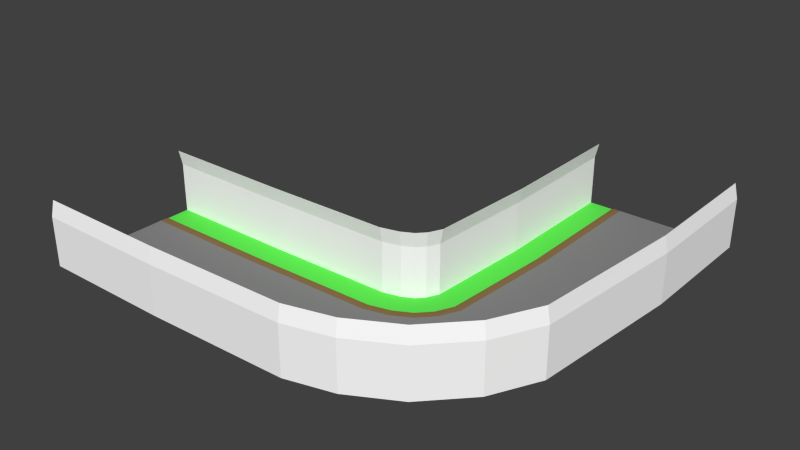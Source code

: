 # Source: left_90.blend  (saved by Blender 2.79.0; exported with 4.5.12 LTS)
import bpy
from mathutils import Matrix  # noqa: F401  (used for matrix-valued properties, if any)

bpy.ops.wm.read_factory_settings(use_empty=True)
scene = bpy.context.scene
scene.name = 'Scene'

# ---- collections
col_collection_1 = bpy.data.collections.new('Collection 1'); scene.collection.children.link(col_collection_1)

# ---- materials (node trees are filled in below, after node groups)
mat_grey = bpy.data.materials.new('grey')
mat_grey.alpha_threshold = 0.0
mat_grey.use_transparent_shadow = False
mat_grey.diffuse_color = (1.0, 1.0, 1.0, 1.0)
mat_grey.roughness = 0.5
mat_asphalt = bpy.data.materials.new('asphalt')
mat_asphalt.alpha_threshold = 0.0
mat_asphalt.use_transparent_shadow = False
mat_asphalt.diffuse_color = (0.2462, 0.2462, 0.2462, 1.0)
mat_asphalt.roughness = 0.5
mat_asphalt.specular_intensity = 0.0
mat_brown = bpy.data.materials.new('brown')
mat_brown.alpha_threshold = 0.0
mat_brown.use_transparent_shadow = False
mat_brown.diffuse_color = (0.2529, 0.1569, 0.06666, 1.0)
mat_brown.roughness = 0.5
mat_brown.specular_intensity = 0.0
mat_green = bpy.data.materials.new('green')
mat_green.alpha_threshold = 0.0
mat_green.use_transparent_shadow = False
mat_green.diffuse_color = (0.1169, 0.8, 0.08475, 1.0)
mat_green.roughness = 0.5

# ---- material node trees

# ---- world
world_world = bpy.data.worlds.new('World'); scene.world = world_world
world_world.color = (0.05088, 0.05088, 0.05088)
world_world.use_sun_shadow = False
world_world.sun_shadow_jitter_overblur = 0.0
world_world.cycles.sampling_method = 'NONE'
world_world.cycles.sample_map_resolution = 256

# ---- meshes
me_plane = bpy.data.meshes.new('Plane')
me_plane.from_pydata([(-9.537e-07, 4.99, 0.0), (40.01, 41.61, 0.0), (-9.537e-07, 5.529, 0.0), (39.47, 41.61, 0.0), (-9.537e-07, 5.839, -0.02544), (39.16, 41.61, -0.02544), (-9.537e-07, 6.087, -0.1019), (38.91, 41.61, -0.1019), (-9.537e-07, 8.966, 5.86), (36.03, 41.61, 5.86), (-9.537e-07, 8.531, 7.702), (36.47, 41.61, 7.702), (-9.537e-07, 7.152, -0.1019), (37.85, 41.61, -0.1019), (-9.537e-07, 8.96, -0.1019), (36.04, 41.61, -0.1019), (-9.537e-07, 0.0, 0.0), (45.0, 41.61, 0.0), (-9.537e-07, -4.99, 0.0), (49.99, 41.61, 0.0), (-9.537e-07, -5.529, 0.0), (50.53, 41.61, 0.0), (-9.537e-07, -5.839, -0.02544), (50.84, 41.61, -0.02544), (-9.537e-07, -6.087, -0.1019), (51.09, 41.61, -0.1019), (-9.537e-07, -8.966, 5.86), (53.97, 41.61, 5.86), (-9.537e-07, -8.531, 7.702), (53.53, 41.61, 7.702), (-9.537e-07, -7.152, -0.1019), (52.15, 41.61, -0.1019), (-9.537e-07, -8.96, -0.1019), (53.96, 41.61, -0.1019), (16.0, 0.0, 0.0), (31.98, 0.3663, 0.0), (43.82, 9.736, 0.0), (45.0, 25.61, 0.0), (40.01, 25.61, 0.0), (39.11, 11.38, 0.0), (31.17, 5.29, 0.0), (16.0, 4.99, 0.0), (16.0, 5.529, 0.0), (31.08, 5.822, 0.0), (38.6, 11.55, 1.192e-07), (39.47, 25.61, 0.0), (16.0, 5.839, -0.02544), (31.03, 6.128, -0.02544), (38.3, 11.65, -0.02544), (39.16, 25.61, -0.02544), (16.0, 6.087, -0.1019), (30.99, 6.373, -0.1019), (38.07, 11.74, -0.1019), (38.91, 25.61, -0.1019), (16.0, 8.966, 5.86), (30.52, 9.213, 5.86), (35.35, 12.68, 5.86), (36.03, 25.61, 5.86), (16.0, 8.531, 7.702), (30.6, 8.785, 7.702), (35.76, 12.54, 7.702), (36.47, 25.61, 7.702), (16.0, 7.152, -0.1019), (30.82, 7.423, -0.1019), (37.06, 12.09, -0.1019), (37.85, 25.61, -0.1019), (16.0, 8.96, -0.1019), (30.53, 9.208, -0.1019), (35.36, 12.68, -0.1019), (36.04, 25.61, -0.1019), (49.99, 25.61, 0.0), (48.53, 8.097, 0.0), (32.79, -4.557, 0.0), (16.0, -4.99, 0.0), (16.0, -5.529, 0.0), (32.87, -5.089, 0.0), (49.04, 7.92, -1.192e-07), (50.53, 25.61, 0.0), (16.0, -5.839, -0.02544), (32.93, -5.395, -0.02544), (49.33, 7.818, -0.02544), (50.84, 25.61, -0.02544), (16.0, -6.087, -0.1019), (32.97, -5.641, -0.1019), (49.57, 7.737, -0.1019), (51.09, 25.61, -0.1019), (16.0, -8.966, 5.86), (33.43, -8.481, 5.86), (52.29, 6.791, 5.86), (53.97, 25.61, 5.86), (16.0, -8.531, 7.702), (33.36, -8.052, 7.702), (51.88, 6.934, 7.702), (53.53, 25.61, 7.702), (16.0, -7.152, -0.1019), (33.14, -6.691, -0.1019), (50.57, 7.387, -0.1019), (52.15, 25.61, -0.1019), (16.0, -8.96, -0.1019), (33.43, -8.475, -0.1019), (52.28, 6.793, -0.1019), (53.96, 25.61, -0.1019), (39.32, 3.3, 0.0), (36.29, 7.267, 0.0), (35.96, 7.696, 0.0), (35.77, 7.943, -0.02544), (35.62, 8.14, -0.1019), (33.88, 10.43, 5.86), (34.14, 10.08, 7.702), (34.98, 8.987, -0.1019), (33.88, 10.42, -0.1019), (42.34, -0.6667, 0.0), (42.67, -1.095, 0.0), (42.86, -1.342, -0.02544), (43.01, -1.54, -0.1019), (44.75, -3.828, 5.86), (44.49, -3.483, 7.702), (43.65, -2.386, -0.1019), (44.75, -3.824, -0.1019), (42.05, 6.174, 0.0), (37.51, 9.32, 0.0), (37.25, 9.497, -0.02544), (37.05, 9.638, -0.1019), (34.68, 11.28, 5.86), (35.04, 11.03, 7.702), (36.17, 10.24, -0.1019), (34.68, 11.27, -0.1019), (46.6, 3.028, 0.0), (46.85, 2.852, -0.02544), (47.06, 2.71, -0.1019), (49.42, 1.073, 5.86), (49.07, 1.32, 7.702), (47.93, 2.105, -0.1019), (49.42, 1.076, -0.1019), (37.95, 9.013, 1.192e-07), (46.15, 3.335, -1.192e-07), (34.02, 6.039, 0.0), (37.64, -3.262, 0.0), (35.83, 1.389, 0.0), (33.83, 6.541, 0.0), (33.71, 6.83, -0.02544), (33.62, 7.062, -0.1019), (32.58, 9.744, 5.86), (32.74, 9.339, 7.702), (33.24, 8.054, -0.1019), (32.58, 9.739, -0.1019), (37.84, -3.764, 0.0), (37.95, -4.053, -0.02544), (38.04, -4.285, -0.1019), (39.08, -6.967, 5.86), (38.92, -6.562, 7.702), (38.42, -5.277, -0.1019), (39.08, -6.962, -0.1019)], [], [(37, 17, 1, 38), (42, 2, 0, 41), (45, 3, 5, 49), (49, 5, 7, 53), (53, 7, 13, 65), (69, 15, 9, 57), (57, 9, 11, 61), (62, 66, 14, 12), (37, 70, 19, 17), (74, 73, 18, 20), (77, 81, 23, 21), (81, 85, 25, 23), (85, 97, 31, 25), (101, 89, 27, 33), (89, 93, 29, 27), (94, 30, 32, 98), (31, 97, 101, 33), (97, 96, 100, 101), (151, 95, 99, 152), (95, 94, 98, 99), (26, 28, 90, 86), (86, 90, 91, 87), (130, 131, 92, 88), (88, 92, 93, 89), (32, 26, 86, 98), (98, 86, 87, 99), (133, 130, 88, 100), (100, 88, 89, 101), (24, 30, 94, 82), (82, 94, 95, 83), (129, 132, 96, 84), (84, 96, 97, 85), (22, 24, 82, 78), (78, 82, 83, 79), (128, 129, 84, 80), (80, 84, 85, 81), (20, 22, 78, 74), (74, 78, 79, 75), (127, 128, 80, 76), (76, 80, 81, 77), (21, 19, 70, 77), (77, 70, 71, 76), (146, 137, 72, 75), (75, 72, 73, 74), (16, 18, 73, 34), (34, 73, 72, 35), (119, 135, 71, 36), (36, 71, 70, 37), (13, 15, 69, 65), (65, 69, 68, 64), (144, 145, 67, 63), (63, 67, 66, 62), (8, 54, 58, 10), (54, 55, 59, 58), (123, 56, 60, 124), (56, 57, 61, 60), (14, 66, 54, 8), (66, 67, 55, 54), (126, 68, 56, 123), (68, 69, 57, 56), (6, 50, 62, 12), (50, 51, 63, 62), (122, 52, 64, 125), (52, 53, 65, 64), (4, 46, 50, 6), (46, 47, 51, 50), (121, 48, 52, 122), (48, 49, 53, 52), (2, 42, 46, 4), (42, 43, 47, 46), (120, 44, 48, 121), (44, 45, 49, 48), (3, 45, 38, 1), (45, 44, 39, 38), (139, 43, 40, 136), (43, 42, 41, 40), (16, 34, 41, 0), (34, 35, 40, 41), (119, 36, 39, 134), (36, 37, 38, 39), (138, 102, 103, 136), (120, 104, 103, 134), (139, 104, 105, 140), (140, 105, 106, 141), (141, 106, 109, 144), (145, 110, 107, 142), (142, 107, 108, 143), (125, 126, 110, 109), (138, 137, 111, 102), (127, 135, 111, 112), (146, 147, 113, 112), (147, 148, 114, 113), (148, 151, 117, 114), (152, 149, 115, 118), (149, 150, 116, 115), (132, 117, 118, 133), (96, 132, 133, 100), (76, 71, 135, 127), (64, 68, 126, 125), (44, 120, 134, 39), (102, 119, 134, 103), (104, 120, 121, 105), (105, 121, 122, 106), (106, 122, 125, 109), (110, 126, 123, 107), (107, 123, 124, 108), (102, 111, 135, 119), (112, 113, 128, 127), (113, 114, 129, 128), (114, 117, 132, 129), (118, 115, 130, 133), (115, 116, 131, 130), (87, 91, 150, 149), (99, 87, 149, 152), (83, 95, 151, 148), (79, 83, 148, 147), (75, 79, 147, 146), (35, 72, 137, 138), (55, 142, 143, 59), (67, 145, 142, 55), (51, 141, 144, 63), (47, 140, 141, 51), (43, 139, 140, 47), (35, 138, 136, 40), (104, 139, 136, 103), (109, 110, 145, 144), (112, 111, 137, 146), (117, 151, 152, 118)])
me_plane.polygons.foreach_set('material_index', [1, 2, 2, 2, 3, 0, 0, 3, 1, 2, 2, 2, 3, 0, 0, 3, 3, 3, 3, 3, 0, 0, 0, 0, 0, 0, 0, 0, 3, 3, 3, 3, 2, 2, 2, 2, 2, 2, 2, 2, 2, 2, 2, 2, 1, 1, 1, 1, 3, 3, 3, 3, 0, 0, 0, 0, 0, 0, 0, 0, 3, 3, 3, 3, 2, 2, 2, 2, 2, 2, 2, 2, 2, 2, 2, 2, 1, 1, 1, 1, 1, 2, 2, 2, 3, 0, 0, 3, 1, 2, 2, 2, 3, 0, 0, 3, 3, 2, 3, 2, 1, 2, 2, 3, 0, 0, 1, 2, 2, 3, 0, 0, 0, 0, 3, 2, 2, 1, 0, 0, 3, 2, 2, 1, 2, 3, 2, 3])
_uv = me_plane.uv_layers.new(name='UVMap')
_uv.uv.foreach_set('vector', [1.677, 0.5008, 2.097, 0.5008, 2.097, 1.001, 1.677, 1.001, -0.9903, -0.0974, 0.0, 0.0, 0.0, 0.0, 0.0, 0.0, -3.961, -0.3896, -4.952, -0.487, -4.952, -0.487, -3.961, -0.3896, -3.961, -0.3896, -4.952, -0.487, -4.952, -0.487, -3.961, -0.3896, -3.961, -0.3896, -4.952, -0.487, -4.952, -0.487, -3.961, -0.3896, -3.961, -0.3896, -4.952, -0.487, -4.952, -0.487, -3.961, -0.3896, -3.961, -0.3896, -4.952, -0.487, -4.952, -0.487, -3.961, -0.3896, -0.9903, -0.0974, -0.9903, -0.0974, 0.0, 0.0, 0.0, 0.0, 1.677, 0.5008, 1.677, 1.001, 2.097, 1.001, 2.097, 0.5008, -0.9903, -0.0974, 0.0, 0.0, 0.0, 0.0, 0.0, 0.0, -3.961, -0.3896, -3.961, -0.3896, -4.952, -0.487, -4.952, -0.487, -3.961, -0.3896, -3.961, -0.3896, -4.952, -0.487, -4.952, -0.487, -3.961, -0.3896, -3.961, -0.3896, -4.952, -0.487, -4.952, -0.487, -3.961, -0.3896, -3.961, -0.3896, -4.952, -0.487, -4.952, -0.487, -3.961, -0.3896, -3.961, -0.3896, -4.952, -0.487, -4.952, -0.487, -0.9903, -0.0974, 0.0, 0.0, 0.0, 0.0, -0.9903, -0.0974, -4.952, -0.487, -3.961, -0.3896, -3.961, -0.3896, -4.952, -0.487, -3.961, -0.3896, -2.971, -0.2922, -2.971, -0.2922, -3.961, -0.3896, -2.228, -0.2192, -1.981, -0.1948, -1.981, -0.1948, -2.228, -0.2192, -1.981, -0.1948, -0.9903, -0.0974, -0.9903, -0.0974, -1.981, -0.1948, 0.0, 0.0, 0.0, 0.0, -0.9903, -0.0974, -0.9903, -0.0974, -0.9903, -0.0974, -0.9903, -0.0974, -1.981, -0.1948, -1.981, -0.1948, -2.723, -0.2679, -2.723, -0.2679, -2.971, -0.2922, -2.971, -0.2922, -2.971, -0.2922, -2.971, -0.2922, -3.961, -0.3896, -3.961, -0.3896, 0.0, 0.0, 0.0, 0.0, -0.9903, -0.0974, -0.9903, -0.0974, -0.9903, -0.0974, -0.9903, -0.0974, -1.981, -0.1948, -1.981, -0.1948, -2.723, -0.2679, -2.723, -0.2679, -2.971, -0.2922, -2.971, -0.2922, -2.971, -0.2922, -2.971, -0.2922, -3.961, -0.3896, -3.961, -0.3896, 0.0, 0.0, 0.0, 0.0, -0.9903, -0.0974, -0.9903, -0.0974, -0.9903, -0.0974, -0.9903, -0.0974, -1.981, -0.1948, -1.981, -0.1948, -2.723, -0.2679, -2.723, -0.2679, -2.971, -0.2922, -2.971, -0.2922, -2.971, -0.2922, -2.971, -0.2922, -3.961, -0.3896, -3.961, -0.3896, 0.0, 0.0, 0.0, 0.0, -0.9903, -0.0974, -0.9903, -0.0974, -0.9903, -0.0974, -0.9903, -0.0974, -1.981, -0.1948, -1.981, -0.1948, -2.723, -0.2679, -2.723, -0.2679, -2.971, -0.2922, -2.971, -0.2922, -2.971, -0.2922, -2.971, -0.2922, -3.961, -0.3896, -3.961, -0.3896, 0.0, 0.0, 0.0, 0.0, -0.9903, -0.0974, -0.9903, -0.0974, -0.9903, -0.0974, -0.9903, -0.0974, -1.981, -0.1948, -1.981, -0.1948, -2.723, -0.2679, -2.723, -0.2679, -2.971, -0.2922, -2.971, -0.2922, -2.971, -0.2922, -2.971, -0.2922, -3.961, -0.3896, -3.961, -0.3896, -4.952, -0.487, 0.0, 0.0, 0.0, 0.0, -3.961, -0.3896, -3.961, -0.3896, 0.0, 0.0, 0.0, 0.0, -2.971, -0.2922, -2.228, -0.2192, 0.0, 0.0, 0.0, 0.0, -1.981, -0.1948, -1.981, -0.1948, 0.0, 0.0, 0.0, 0.0, -0.9903, -0.0974, -0.002992, 0.5008, -0.002992, 1.001, 0.417, 1.001, 0.417, 0.5008, 0.417, 0.5008, 0.417, 1.001, 0.8369, 1.001, 0.8369, 0.5008, 1.152, 0.5008, 1.152, 1.001, 1.257, 1.001, 1.257, 0.5008, 1.257, 0.5008, 1.257, 1.001, 1.677, 1.001, 1.677, 0.5008, -4.952, -0.487, -4.952, -0.487, -3.961, -0.3896, -3.961, -0.3896, -3.961, -0.3896, -3.961, -0.3896, -2.971, -0.2922, -2.971, -0.2922, -2.228, -0.2192, -2.228, -0.2192, -1.981, -0.1948, -1.981, -0.1948, -1.981, -0.1948, -1.981, -0.1948, -0.9903, -0.0974, -0.9903, -0.0974, 0.0, 0.0, -0.9903, -0.0974, -0.9903, -0.0974, 0.0, 0.0, -0.9903, -0.0974, -1.981, -0.1948, -1.981, -0.1948, -0.9903, -0.0974, -2.723, -0.2679, -2.971, -0.2922, -2.971, -0.2922, -2.723, -0.2679, -2.971, -0.2922, -3.961, -0.3896, -3.961, -0.3896, -2.971, -0.2922, 0.0, 0.0, -0.9903, -0.0974, -0.9903, -0.0974, 0.0, 0.0, -0.9903, -0.0974, -1.981, -0.1948, -1.981, -0.1948, -0.9903, -0.0974, -2.723, -0.2679, -2.971, -0.2922, -2.971, -0.2922, -2.723, -0.2679, -2.971, -0.2922, -3.961, -0.3896, -3.961, -0.3896, -2.971, -0.2922, 0.0, 0.0, -0.9903, -0.0974, -0.9903, -0.0974, 0.0, 0.0, -0.9903, -0.0974, -1.981, -0.1948, -1.981, -0.1948, -0.9903, -0.0974, -2.723, -0.2679, -2.971, -0.2922, -2.971, -0.2922, -2.723, -0.2679, -2.971, -0.2922, -3.961, -0.3896, -3.961, -0.3896, -2.971, -0.2922, 0.0, 0.0, -0.9903, -0.0974, -0.9903, -0.0974, 0.0, 0.0, -0.9903, -0.0974, -1.981, -0.1948, -1.981, -0.1948, -0.9903, -0.0974, -2.723, -0.2679, -2.971, -0.2922, -2.971, -0.2922, -2.723, -0.2679, -2.971, -0.2922, -3.961, -0.3896, -3.961, -0.3896, -2.971, -0.2922, 0.0, 0.0, -0.9903, -0.0974, -0.9903, -0.0974, 0.0, 0.0, -0.9903, -0.0974, -1.981, -0.1948, -1.981, -0.1948, -0.9903, -0.0974, -2.723, -0.2679, -2.971, -0.2922, -2.971, -0.2922, -2.723, -0.2679, -2.971, -0.2922, -3.961, -0.3896, -3.961, -0.3896, -2.971, -0.2922, -4.952, -0.487, -3.961, -0.3896, 0.0, 0.0, 0.0, 0.0, -3.961, -0.3896, -2.971, -0.2922, 0.0, 0.0, 0.0, 0.0, -2.228, -0.2192, -1.981, -0.1948, 0.0, 0.0, 0.0, 0.0, -1.981, -0.1948, -0.9903, -0.0974, 0.0, 0.0, 0.0, 0.0, -0.002992, 0.5008, 0.417, 0.5008, 0.417, 1.001, -0.002992, 1.001, 0.417, 0.5008, 0.8369, 0.5008, 0.8369, 1.001, 0.417, 1.001, 1.152, 0.5008, 1.257, 0.5008, 1.257, 1.001, 1.152, 1.001, 1.257, 0.5008, 1.677, 0.5008, 1.677, 1.001, 1.257, 1.001, 0.9419, 0.5008, 1.047, 0.5008, 1.047, 1.001, 0.9419, 1.001, -2.723, -0.2679, -2.476, -0.2435, 0.0, 0.0, 0.0, 0.0, -2.228, -0.2192, -2.476, -0.2435, -2.476, -0.2435, -2.228, -0.2192, -2.228, -0.2192, -2.476, -0.2435, -2.476, -0.2435, -2.228, -0.2192, -2.228, -0.2192, -2.476, -0.2435, -2.476, -0.2435, -2.228, -0.2192, -2.228, -0.2192, -2.476, -0.2435, -2.476, -0.2435, -2.228, -0.2192, -2.228, -0.2192, -2.476, -0.2435, -2.476, -0.2435, -2.228, -0.2192, -2.723, -0.2679, -2.723, -0.2679, -2.476, -0.2435, -2.476, -0.2435, 0.9419, 0.5008, 0.9419, 1.001, 1.047, 1.001, 1.047, 0.5008, -2.723, -0.2679, 0.0, 0.0, 0.0, 0.0, -2.476, -0.2435, -2.228, -0.2192, -2.228, -0.2192, -2.476, -0.2435, -2.476, -0.2435, -2.228, -0.2192, -2.228, -0.2192, -2.476, -0.2435, -2.476, -0.2435, -2.228, -0.2192, -2.228, -0.2192, -2.476, -0.2435, -2.476, -0.2435, -2.228, -0.2192, -2.228, -0.2192, -2.476, -0.2435, -2.476, -0.2435, -2.228, -0.2192, -2.228, -0.2192, -2.476, -0.2435, -2.476, -0.2435, -2.723, -0.2679, -2.476, -0.2435, -2.476, -0.2435, -2.723, -0.2679, -2.971, -0.2922, -2.723, -0.2679, -2.723, -0.2679, -2.971, -0.2922, -2.971, -0.2922, 0.0, 0.0, 0.0, 0.0, -2.723, -0.2679, -2.971, -0.2922, -2.971, -0.2922, -2.723, -0.2679, -2.723, -0.2679, -2.971, -0.2922, -2.723, -0.2679, 0.0, 0.0, 0.0, 0.0, 1.047, 0.5008, 1.152, 0.5008, 1.152, 1.001, 1.047, 1.001, -2.476, -0.2435, -2.723, -0.2679, -2.723, -0.2679, -2.476, -0.2435, -2.476, -0.2435, -2.723, -0.2679, -2.723, -0.2679, -2.476, -0.2435, -2.476, -0.2435, -2.723, -0.2679, -2.723, -0.2679, -2.476, -0.2435, -2.476, -0.2435, -2.723, -0.2679, -2.723, -0.2679, -2.476, -0.2435, -2.476, -0.2435, -2.723, -0.2679, -2.723, -0.2679, -2.476, -0.2435, 1.047, 0.5008, 1.047, 1.001, 1.152, 1.001, 1.152, 0.5008, -2.476, -0.2435, -2.476, -0.2435, -2.723, -0.2679, -2.723, -0.2679, -2.476, -0.2435, -2.476, -0.2435, -2.723, -0.2679, -2.723, -0.2679, -2.476, -0.2435, -2.476, -0.2435, -2.723, -0.2679, -2.723, -0.2679, -2.476, -0.2435, -2.476, -0.2435, -2.723, -0.2679, -2.723, -0.2679, -2.476, -0.2435, -2.476, -0.2435, -2.723, -0.2679, -2.723, -0.2679, -1.981, -0.1948, -1.981, -0.1948, -2.228, -0.2192, -2.228, -0.2192, -1.981, -0.1948, -1.981, -0.1948, -2.228, -0.2192, -2.228, -0.2192, -1.981, -0.1948, -1.981, -0.1948, -2.228, -0.2192, -2.228, -0.2192, -1.981, -0.1948, -1.981, -0.1948, -2.228, -0.2192, -2.228, -0.2192, -1.981, -0.1948, -1.981, -0.1948, -2.228, -0.2192, -2.228, -0.2192, 0.8369, 0.5008, 0.8369, 1.001, 0.9419, 1.001, 0.9419, 0.5008, -1.981, -0.1948, -2.228, -0.2192, -2.228, -0.2192, -1.981, -0.1948, -1.981, -0.1948, -2.228, -0.2192, -2.228, -0.2192, -1.981, -0.1948, -1.981, -0.1948, -2.228, -0.2192, -2.228, -0.2192, -1.981, -0.1948, -1.981, -0.1948, -2.228, -0.2192, -2.228, -0.2192, -1.981, -0.1948, -1.981, -0.1948, -2.228, -0.2192, -2.228, -0.2192, -1.981, -0.1948, 0.8369, 0.5008, 0.9419, 0.5008, 0.9419, 1.001, 0.8369, 1.001, -2.476, -0.2435, -2.228, -0.2192, 0.0, 0.0, 0.0, 0.0, -2.476, -0.2435, -2.476, -0.2435, -2.228, -0.2192, -2.228, -0.2192, -2.476, -0.2435, 0.0, 0.0, 0.0, 0.0, -2.228, -0.2192, -2.476, -0.2435, -2.228, -0.2192, -2.228, -0.2192, -2.476, -0.2435])
me_plane.materials.append(mat_grey)
me_plane.materials.append(mat_asphalt)
me_plane.materials.append(mat_brown)
me_plane.materials.append(mat_green)
me_plane.use_remesh_preserve_volume = False
me_plane.use_remesh_preserve_attributes = False
me_plane.use_mirror_vertex_groups = False
me_plane.update()

# ---- objects
ob_plane = bpy.data.objects.new('Plane', me_plane)

# ---- transforms, parenting, visibility, modifiers, constraints
ob_plane.location = (0.0, 0.0, 0.0)
ob_plane.lineart.crease_threshold = 0.0

# ---- collection membership
col_collection_1.objects.link(ob_plane)

# ---- scene / render settings (as saved in the file)
scene.frame_start = 1; scene.frame_end = 250; scene.frame_set(66)
scene.render.engine = 'BLENDER_EEVEE_NEXT'
scene.render.resolution_percentage = 50
scene.render.dither_intensity = 0.0
scene.cycles.use_denoising = False
scene.cycles.samples = 10
scene.cycles.sampling_pattern = 'TABULATED_SOBOL'
scene.cycles.light_sampling_threshold = 0.0
scene.cycles.use_adaptive_sampling = False
scene.cycles.use_light_tree = False
scene.cycles.blur_glossy = 0.0
scene.cycles.pixel_filter_type = 'GAUSSIAN'
scene.cycles.sample_clamp_indirect = 0.0
scene.view_settings.view_transform = 'Standard'
bpy.context.view_layer.update()

# ---- added for rendering (the .blend has no active camera and no usable light): camera, sun
cam_auto = bpy.data.cameras.new('AutoCamera')
cam_auto.lens = 50.0
cam_auto.sensor_width = 36.0
cam_auto.clip_end = 1207.56
ob_auto_camera = bpy.data.objects.new('AutoCamera', cam_auto)
scene.collection.objects.link(ob_auto_camera)
ob_auto_camera.location = (95.7899, -66.2487, 58.8459)
ob_auto_camera.rotation_euler = (1.09748, -7.21219e-08, 0.694738)
scene.camera = ob_auto_camera
light_auto_sun = bpy.data.lights.new('AutoSun', 'SUN')
light_auto_sun.energy = 3.0
light_auto_sun.angle = 0.0523599
ob_auto_sun = bpy.data.objects.new('AutoSun', light_auto_sun)
scene.collection.objects.link(ob_auto_sun)
ob_auto_sun.rotation_euler = (0.872665, 0.174533, 0.523599)
bpy.context.view_layer.update()
